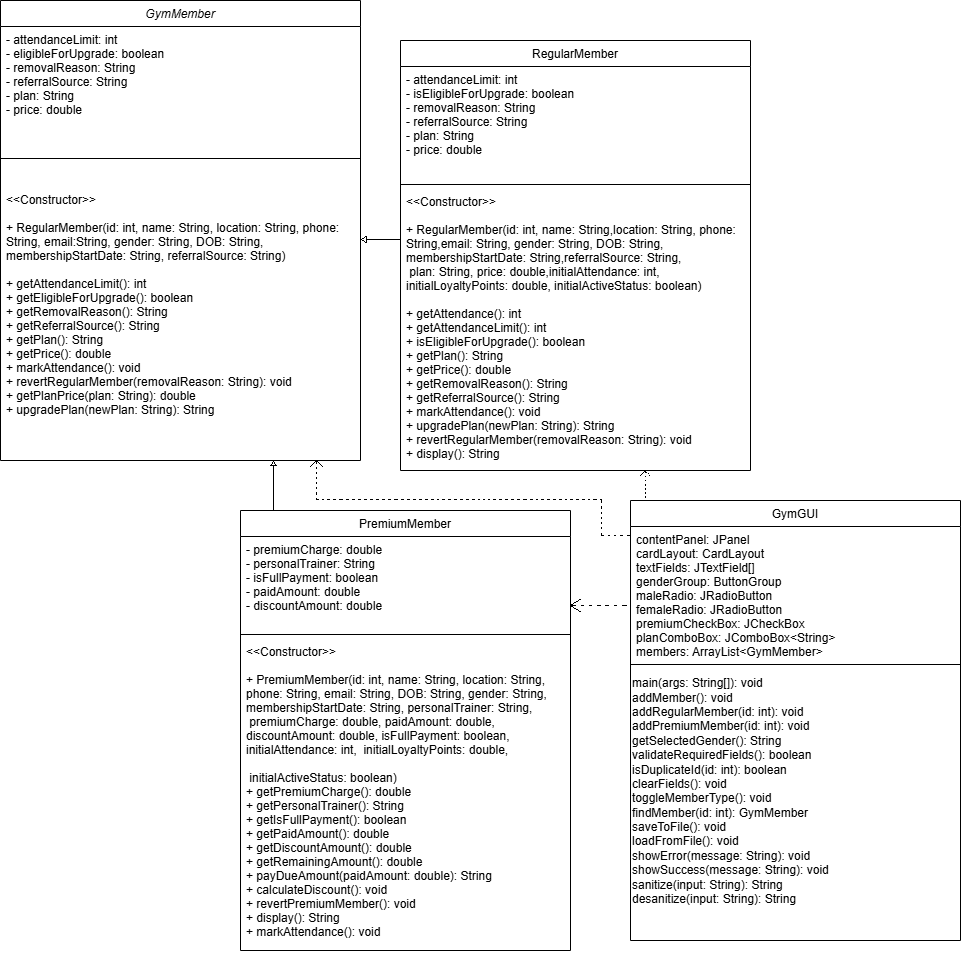

The diagram above was exported from draw.io. Its source (the exported page's mxGraphModel, read from the mxfile embedded in the PNG):
<mxGraphModel dx="1281" dy="562" grid="1" gridSize="10" guides="1" tooltips="1" connect="1" arrows="1" fold="1" page="1" pageScale="1" pageWidth="827" pageHeight="1169" math="0" shadow="0">
  <root>
    <mxCell id="WIyWlLk6GJQsqaUBKTNV-0" />
    <mxCell id="WIyWlLk6GJQsqaUBKTNV-1" parent="WIyWlLk6GJQsqaUBKTNV-0" />
    <mxCell id="zkfFHV4jXpPFQw0GAbJ--0" value="GymMember" style="swimlane;fontStyle=2;align=center;verticalAlign=top;childLayout=stackLayout;horizontal=1;startSize=26;horizontalStack=0;resizeParent=1;resizeLast=0;collapsible=1;marginBottom=0;rounded=0;shadow=0;strokeWidth=1;" parent="WIyWlLk6GJQsqaUBKTNV-1" vertex="1">
      <mxGeometry x="140" y="110" width="360" height="460" as="geometry">
        <mxRectangle x="230" y="140" width="160" height="26" as="alternateBounds" />
      </mxGeometry>
    </mxCell>
    <mxCell id="zkfFHV4jXpPFQw0GAbJ--2" value="- attendanceLimit: int&#10;- eligibleForUpgrade: boolean&#10;- removalReason: String&#10;- referralSource: String&#10;- plan: String&#10;- price: double&#10;" style="text;align=left;verticalAlign=top;spacingLeft=4;spacingRight=4;overflow=hidden;rotatable=0;points=[[0,0.5],[1,0.5]];portConstraint=eastwest;rounded=0;shadow=0;html=0;" parent="zkfFHV4jXpPFQw0GAbJ--0" vertex="1">
      <mxGeometry y="26" width="360" height="104" as="geometry" />
    </mxCell>
    <mxCell id="25bOqETe_xPQtEZkmL5y-1" value="" style="line;html=1;strokeWidth=1;align=left;verticalAlign=middle;spacingTop=-1;spacingLeft=3;spacingRight=3;rotatable=0;labelPosition=right;points=[];portConstraint=eastwest;" parent="zkfFHV4jXpPFQw0GAbJ--0" vertex="1">
      <mxGeometry y="130" width="360" height="56" as="geometry" />
    </mxCell>
    <mxCell id="zkfFHV4jXpPFQw0GAbJ--7" value="&lt;&lt;Constructor&gt;&gt;&#10;&#10;+ RegularMember(id: int, name: String, location: String, phone: &#10;String, email:String, gender: String, DOB: String, &#10;membershipStartDate: String, referralSource: String)&#10;&#10;+ getAttendanceLimit(): int&#10;+ getEligibleForUpgrade(): boolean&#10;+ getRemovalReason(): String&#10;+ getReferralSource(): String&#10;+ getPlan(): String&#10;+ getPrice(): double&#10;+ markAttendance(): void&#10;+ revertRegularMember(removalReason: String): void&#10;+ getPlanPrice(plan: String): double&#10;+ upgradePlan(newPlan: String): String" style="text;align=left;verticalAlign=top;spacingLeft=4;spacingRight=4;overflow=hidden;rotatable=0;points=[[0,0.5],[1,0.5]];portConstraint=eastwest;" parent="zkfFHV4jXpPFQw0GAbJ--0" vertex="1">
      <mxGeometry y="186" width="360" height="244" as="geometry" />
    </mxCell>
    <mxCell id="25bOqETe_xPQtEZkmL5y-3" value="&lt;div style=&quot;text-align: left;&quot;&gt;&lt;br&gt;&lt;/div&gt;" style="text;html=1;align=center;verticalAlign=middle;resizable=0;points=[];autosize=1;strokeColor=none;fillColor=none;" parent="zkfFHV4jXpPFQw0GAbJ--0" vertex="1">
      <mxGeometry y="430" width="360" height="30" as="geometry" />
    </mxCell>
    <mxCell id="zkfFHV4jXpPFQw0GAbJ--13" value="PremiumMember" style="swimlane;fontStyle=0;align=center;verticalAlign=top;childLayout=stackLayout;horizontal=1;startSize=26;horizontalStack=0;resizeParent=1;resizeLast=0;collapsible=1;marginBottom=0;rounded=0;shadow=0;strokeWidth=1;" parent="WIyWlLk6GJQsqaUBKTNV-1" vertex="1">
      <mxGeometry x="380" y="620" width="330" height="440" as="geometry">
        <mxRectangle x="340" y="380" width="170" height="26" as="alternateBounds" />
      </mxGeometry>
    </mxCell>
    <mxCell id="zkfFHV4jXpPFQw0GAbJ--14" value="- premiumCharge: double&#10;- personalTrainer: String&#10;- isFullPayment: boolean&#10;- paidAmount: double&#10;- discountAmount: double&#10;" style="text;align=left;verticalAlign=top;spacingLeft=4;spacingRight=4;overflow=hidden;rotatable=0;points=[[0,0.5],[1,0.5]];portConstraint=eastwest;" parent="zkfFHV4jXpPFQw0GAbJ--13" vertex="1">
      <mxGeometry y="26" width="330" height="94" as="geometry" />
    </mxCell>
    <mxCell id="zkfFHV4jXpPFQw0GAbJ--15" value="" style="line;html=1;strokeWidth=1;align=left;verticalAlign=middle;spacingTop=-1;spacingLeft=3;spacingRight=3;rotatable=0;labelPosition=right;points=[];portConstraint=eastwest;" parent="zkfFHV4jXpPFQw0GAbJ--13" vertex="1">
      <mxGeometry y="120" width="330" height="8" as="geometry" />
    </mxCell>
    <mxCell id="25bOqETe_xPQtEZkmL5y-6" value="&lt;&lt;Constructor&gt;&gt;&#10;&#10;+ PremiumMember(id: int, name: String, location: String, &#10;phone: String, email: String, DOB: String, gender: String, &#10;membershipStartDate: String, personalTrainer: String,&#10; premiumCharge: double, paidAmount: double, &#10;discountAmount: double, isFullPayment: boolean, &#10;initialAttendance: int,  initialLoyaltyPoints: double,&#10;&#10; initialActiveStatus: boolean)&#10;+ getPremiumCharge(): double&#10;+ getPersonalTrainer(): String&#10;+ getIsFullPayment(): boolean&#10;+ getPaidAmount(): double&#10;+ getDiscountAmount(): double&#10;+ getRemainingAmount(): double&#10;+ payDueAmount(paidAmount: double): String&#10;+ calculateDiscount(): void&#10;+ revertPremiumMember(): void&#10;+ display(): String&#10;+ markAttendance(): void&#10;" style="text;align=left;verticalAlign=top;spacingLeft=4;spacingRight=4;overflow=hidden;rotatable=0;points=[[0,0.5],[1,0.5]];portConstraint=eastwest;" parent="zkfFHV4jXpPFQw0GAbJ--13" vertex="1">
      <mxGeometry y="128" width="330" height="312" as="geometry" />
    </mxCell>
    <mxCell id="zkfFHV4jXpPFQw0GAbJ--17" value="RegularMember" style="swimlane;fontStyle=0;align=center;verticalAlign=top;childLayout=stackLayout;horizontal=1;startSize=26;horizontalStack=0;resizeParent=1;resizeLast=0;collapsible=1;marginBottom=0;rounded=0;shadow=0;strokeWidth=1;" parent="WIyWlLk6GJQsqaUBKTNV-1" vertex="1">
      <mxGeometry x="540" y="150" width="350" height="430" as="geometry">
        <mxRectangle x="550" y="140" width="160" height="26" as="alternateBounds" />
      </mxGeometry>
    </mxCell>
    <mxCell id="zkfFHV4jXpPFQw0GAbJ--18" value="- attendanceLimit: int&#10;- isEligibleForUpgrade: boolean&#10;- removalReason: String&#10;- referralSource: String&#10;- plan: String&#10;- price: double&#10;" style="text;align=left;verticalAlign=top;spacingLeft=4;spacingRight=4;overflow=hidden;rotatable=0;points=[[0,0.5],[1,0.5]];portConstraint=eastwest;" parent="zkfFHV4jXpPFQw0GAbJ--17" vertex="1">
      <mxGeometry y="26" width="350" height="114" as="geometry" />
    </mxCell>
    <mxCell id="zkfFHV4jXpPFQw0GAbJ--23" value="" style="line;html=1;strokeWidth=1;align=left;verticalAlign=middle;spacingTop=-1;spacingLeft=3;spacingRight=3;rotatable=0;labelPosition=right;points=[];portConstraint=eastwest;" parent="zkfFHV4jXpPFQw0GAbJ--17" vertex="1">
      <mxGeometry y="140" width="350" height="8" as="geometry" />
    </mxCell>
    <mxCell id="zkfFHV4jXpPFQw0GAbJ--24" value="&lt;&lt;Constructor&gt;&gt;&#10;&#10;+ RegularMember(id: int, name: String,location: String, phone: &#10;String,email: String, gender: String, DOB: String, &#10;membershipStartDate: String,referralSource: String,&#10; plan: String, price: double,initialAttendance: int, &#10;initialLoyaltyPoints: double, initialActiveStatus: boolean)&#10;&#10;+ getAttendance(): int&#10;+ getAttendanceLimit(): int&#10;+ isEligibleForUpgrade(): boolean&#10;+ getPlan(): String&#10;+ getPrice(): double&#10;+ getRemovalReason(): String&#10;+ getReferralSource(): String&#10;+ markAttendance(): void&#10;+ upgradePlan(newPlan: String): String&#10;+ revertRegularMember(removalReason: String): void&#10;+ display(): String&#10;" style="text;align=left;verticalAlign=top;spacingLeft=4;spacingRight=4;overflow=hidden;rotatable=0;points=[[0,0.5],[1,0.5]];portConstraint=eastwest;" parent="zkfFHV4jXpPFQw0GAbJ--17" vertex="1">
      <mxGeometry y="148" width="350" height="272" as="geometry" />
    </mxCell>
    <mxCell id="25bOqETe_xPQtEZkmL5y-7" value="GymGUI" style="swimlane;fontStyle=0;align=center;verticalAlign=top;childLayout=stackLayout;horizontal=1;startSize=26;horizontalStack=0;resizeParent=1;resizeLast=0;collapsible=1;marginBottom=0;rounded=0;shadow=0;strokeWidth=1;" parent="WIyWlLk6GJQsqaUBKTNV-1" vertex="1">
      <mxGeometry x="770" y="610" width="330" height="440" as="geometry">
        <mxRectangle x="340" y="380" width="170" height="26" as="alternateBounds" />
      </mxGeometry>
    </mxCell>
    <mxCell id="25bOqETe_xPQtEZkmL5y-8" value="contentPanel: JPanel&#10;cardLayout: CardLayout&#10;textFields: JTextField[]&#10;genderGroup: ButtonGroup&#10;maleRadio: JRadioButton&#10;femaleRadio: JRadioButton&#10;premiumCheckBox: JCheckBox&#10;planComboBox: JComboBox&lt;String&gt;&#10;members: ArrayList&lt;GymMember&gt;" style="text;align=left;verticalAlign=top;spacingLeft=4;spacingRight=4;overflow=hidden;rotatable=0;points=[[0,0.5],[1,0.5]];portConstraint=eastwest;" parent="25bOqETe_xPQtEZkmL5y-7" vertex="1">
      <mxGeometry y="26" width="330" height="134" as="geometry" />
    </mxCell>
    <mxCell id="25bOqETe_xPQtEZkmL5y-9" value="" style="line;html=1;strokeWidth=1;align=left;verticalAlign=middle;spacingTop=-1;spacingLeft=3;spacingRight=3;rotatable=0;labelPosition=right;points=[];portConstraint=eastwest;" parent="25bOqETe_xPQtEZkmL5y-7" vertex="1">
      <mxGeometry y="160" width="330" height="8" as="geometry" />
    </mxCell>
    <mxCell id="25bOqETe_xPQtEZkmL5y-11" value="&lt;div&gt;main(args: String[]): void&lt;/div&gt;&lt;div&gt;addMember(): void&lt;/div&gt;&lt;div&gt;addRegularMember(id: int): void&lt;/div&gt;&lt;div&gt;addPremiumMember(id: int): void&lt;/div&gt;&lt;div&gt;getSelectedGender(): String&lt;/div&gt;&lt;div&gt;validateRequiredFields(): boolean&lt;/div&gt;&lt;div&gt;isDuplicateId(id: int): boolean&lt;/div&gt;&lt;div&gt;clearFields(): void&lt;/div&gt;&lt;div&gt;toggleMemberType(): void&lt;/div&gt;&lt;div&gt;findMember(id: int): GymMember&lt;/div&gt;&lt;div&gt;saveToFile(): void&lt;/div&gt;&lt;div&gt;loadFromFile(): void&lt;/div&gt;&lt;div&gt;showError(message: String): void&lt;/div&gt;&lt;div&gt;showSuccess(message: String): void&lt;/div&gt;&lt;div&gt;sanitize(input: String): String&lt;/div&gt;&lt;div&gt;desanitize(input: String): String&lt;/div&gt;&lt;div&gt;&lt;br&gt;&lt;/div&gt;" style="text;html=1;align=left;verticalAlign=middle;resizable=0;points=[];autosize=1;strokeColor=none;fillColor=none;" parent="25bOqETe_xPQtEZkmL5y-7" vertex="1">
      <mxGeometry y="168" width="330" height="260" as="geometry" />
    </mxCell>
  </root>
</mxGraphModel>